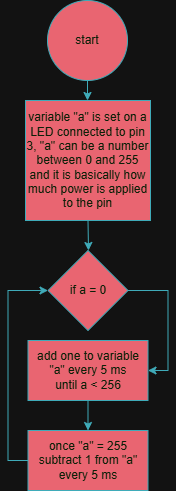

The diagram above was exported from draw.io. Its source (the exported page's mxGraphModel, read from the mxfile embedded in the PNG):
<mxGraphModel dx="946" dy="563" grid="1" gridSize="10" guides="1" tooltips="1" connect="1" arrows="1" fold="1" page="1" pageScale="1" pageWidth="850" pageHeight="1100" math="0" shadow="0">
  <root>
    <mxCell id="0" />
    <mxCell id="1" parent="0" />
    <mxCell id="JeoMKITXyNHGKtzQj7HQ-24" edge="1" parent="1" source="JeoMKITXyNHGKtzQj7HQ-1" style="edgeStyle=orthogonalEdgeStyle;rounded=0;orthogonalLoop=1;jettySize=auto;html=1;exitX=0.5;exitY=1;exitDx=0;exitDy=0;entryX=0.5;entryY=0;entryDx=0;entryDy=0;strokeColor=#028090;fontColor=default;fillColor=#F45B69;labelBackgroundColor=none;">
      <mxGeometry relative="1" as="geometry">
        <mxPoint x="425" y="120" as="targetPoint" />
      </mxGeometry>
    </mxCell>
    <mxCell id="JeoMKITXyNHGKtzQj7HQ-1" parent="1" style="ellipse;whiteSpace=wrap;html=1;aspect=fixed;strokeColor=#028090;fontColor=#E4FDE1;fillColor=#F45B69;labelBackgroundColor=none;" value="start" vertex="1">
      <mxGeometry height="80" width="80" x="385" y="20" as="geometry" />
    </mxCell>
    <mxCell id="GV_oS4A0F7iPqdNRs6iy-6" edge="1" parent="1" source="GV_oS4A0F7iPqdNRs6iy-2" style="edgeStyle=orthogonalEdgeStyle;rounded=0;orthogonalLoop=1;jettySize=auto;html=1;exitX=0.5;exitY=1;exitDx=0;exitDy=0;entryX=0.5;entryY=0;entryDx=0;entryDy=0;strokeColor=#028090;fontColor=#E4FDE1;fillColor=#F45B69;" target="GV_oS4A0F7iPqdNRs6iy-3">
      <mxGeometry relative="1" as="geometry" />
    </mxCell>
    <mxCell id="GV_oS4A0F7iPqdNRs6iy-2" parent="1" style="rounded=0;whiteSpace=wrap;html=1;strokeColor=#028090;fontColor=#E4FDE1;fillColor=#F45B69;" value="add one to variable &quot;a&quot; every 5 ms&lt;div&gt;until a &amp;lt; 256&lt;/div&gt;" vertex="1">
      <mxGeometry height="60" width="120" x="365.5" y="360" as="geometry" />
    </mxCell>
    <mxCell id="GV_oS4A0F7iPqdNRs6iy-9" edge="1" parent="1" source="GV_oS4A0F7iPqdNRs6iy-3" style="edgeStyle=orthogonalEdgeStyle;rounded=0;orthogonalLoop=1;jettySize=auto;html=1;exitX=0;exitY=0.5;exitDx=0;exitDy=0;entryX=0;entryY=0.5;entryDx=0;entryDy=0;strokeColor=#028090;fontColor=#E4FDE1;fillColor=#F45B69;" target="GV_oS4A0F7iPqdNRs6iy-7">
      <mxGeometry relative="1" as="geometry" />
    </mxCell>
    <mxCell id="GV_oS4A0F7iPqdNRs6iy-3" parent="1" style="rounded=0;whiteSpace=wrap;html=1;strokeColor=#028090;fontColor=#E4FDE1;fillColor=#F45B69;" value="once &quot;a&quot; = 255&lt;div&gt;subtract 1 from &quot;a&quot;&lt;/div&gt;&lt;div&gt;every 5 ms&lt;/div&gt;" vertex="1">
      <mxGeometry height="60" width="120" x="365.5" y="450" as="geometry" />
    </mxCell>
    <mxCell id="GV_oS4A0F7iPqdNRs6iy-5" edge="1" parent="1" source="GV_oS4A0F7iPqdNRs6iy-4" style="edgeStyle=orthogonalEdgeStyle;rounded=0;orthogonalLoop=1;jettySize=auto;html=1;exitX=0.5;exitY=1;exitDx=0;exitDy=0;strokeColor=#028090;fontColor=#E4FDE1;fillColor=#F45B69;">
      <mxGeometry relative="1" as="geometry">
        <mxPoint x="426" y="270" as="targetPoint" />
      </mxGeometry>
    </mxCell>
    <mxCell id="GV_oS4A0F7iPqdNRs6iy-4" parent="1" style="rounded=0;whiteSpace=wrap;html=1;strokeColor=#028090;fontColor=#E4FDE1;fillColor=#F45B69;" value="variable &quot;a&quot; is set on a LED connected to pin 3, &quot;a&quot; can be a number between 0 and 255 and it is basically how much power is applied to the pin" vertex="1">
      <mxGeometry height="120" width="125" x="363" y="120" as="geometry" />
    </mxCell>
    <mxCell id="GV_oS4A0F7iPqdNRs6iy-8" edge="1" parent="1" source="GV_oS4A0F7iPqdNRs6iy-7" style="edgeStyle=orthogonalEdgeStyle;rounded=0;orthogonalLoop=1;jettySize=auto;html=1;exitX=1;exitY=0.5;exitDx=0;exitDy=0;entryX=1;entryY=0.5;entryDx=0;entryDy=0;strokeColor=#028090;fontColor=#E4FDE1;fillColor=#F45B69;" target="GV_oS4A0F7iPqdNRs6iy-2">
      <mxGeometry relative="1" as="geometry" />
    </mxCell>
    <mxCell id="GV_oS4A0F7iPqdNRs6iy-7" parent="1" style="rhombus;whiteSpace=wrap;html=1;strokeColor=#028090;fontColor=#E4FDE1;fillColor=#F45B69;" value="if a = 0" vertex="1">
      <mxGeometry height="80" width="80" x="385.5" y="270" as="geometry" />
    </mxCell>
  </root>
</mxGraphModel>